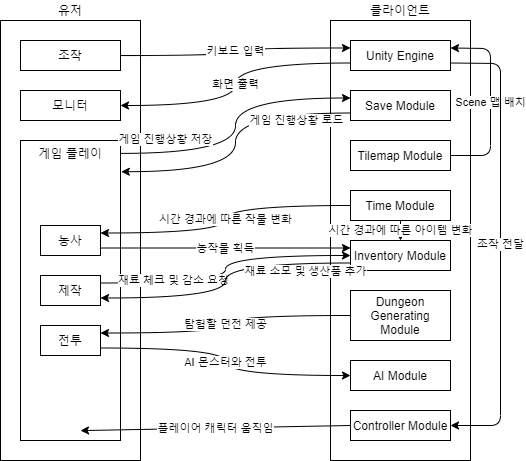

The diagram above was exported from draw.io. Its source (the exported page's mxGraphModel, read from the mxfile embedded in the PNG):
<mxGraphModel dx="1185" dy="643" grid="1" gridSize="10" guides="1" tooltips="1" connect="1" arrows="1" fold="1" page="1" pageScale="1" pageWidth="827" pageHeight="1169" math="0" shadow="0">
  <root>
    <mxCell id="0" />
    <mxCell id="1" parent="0" />
    <mxCell id="e2u_tyG7Br24T7pcYG07-10" value="" style="rounded=0;whiteSpace=wrap;html=1;" vertex="1" parent="1">
      <mxGeometry x="370" y="200" width="140" height="440" as="geometry" />
    </mxCell>
    <mxCell id="e2u_tyG7Br24T7pcYG07-1" value="" style="rounded=0;whiteSpace=wrap;html=1;" vertex="1" parent="1">
      <mxGeometry x="40" y="200" width="140" height="440" as="geometry" />
    </mxCell>
    <mxCell id="e2u_tyG7Br24T7pcYG07-2" value="유저" style="text;html=1;strokeColor=none;fillColor=none;align=center;verticalAlign=middle;whiteSpace=wrap;rounded=0;" vertex="1" parent="1">
      <mxGeometry x="40" y="180" width="140" height="20" as="geometry" />
    </mxCell>
    <mxCell id="e2u_tyG7Br24T7pcYG07-4" value="조작" style="rounded=0;whiteSpace=wrap;html=1;" vertex="1" parent="1">
      <mxGeometry x="60" y="220" width="100" height="30" as="geometry" />
    </mxCell>
    <mxCell id="e2u_tyG7Br24T7pcYG07-5" value="모니터" style="rounded=0;whiteSpace=wrap;html=1;" vertex="1" parent="1">
      <mxGeometry x="60" y="270" width="100" height="30" as="geometry" />
    </mxCell>
    <mxCell id="e2u_tyG7Br24T7pcYG07-6" value="게임 플레이" style="rounded=0;whiteSpace=wrap;html=1;align=center;verticalAlign=top;" vertex="1" parent="1">
      <mxGeometry x="60" y="320" width="100" height="300" as="geometry" />
    </mxCell>
    <mxCell id="e2u_tyG7Br24T7pcYG07-57" value="농작물 획득" style="edgeStyle=orthogonalEdgeStyle;curved=1;rounded=0;orthogonalLoop=1;jettySize=auto;html=1;exitX=1;exitY=0.75;exitDx=0;exitDy=0;entryX=0;entryY=0.25;entryDx=0;entryDy=0;" edge="1" parent="1" source="e2u_tyG7Br24T7pcYG07-7" target="e2u_tyG7Br24T7pcYG07-25">
      <mxGeometry relative="1" as="geometry" />
    </mxCell>
    <mxCell id="e2u_tyG7Br24T7pcYG07-7" value="농사" style="rounded=0;whiteSpace=wrap;html=1;" vertex="1" parent="1">
      <mxGeometry x="80" y="405" width="60" height="30" as="geometry" />
    </mxCell>
    <mxCell id="e2u_tyG7Br24T7pcYG07-62" value="재료 체크 및 감소 요청" style="edgeStyle=orthogonalEdgeStyle;curved=1;rounded=0;orthogonalLoop=1;jettySize=auto;html=1;exitX=1;exitY=0.25;exitDx=0;exitDy=0;entryX=0;entryY=0.5;entryDx=0;entryDy=0;" edge="1" parent="1" source="e2u_tyG7Br24T7pcYG07-8" target="e2u_tyG7Br24T7pcYG07-25">
      <mxGeometry x="-0.4797" y="3" relative="1" as="geometry">
        <mxPoint as="offset" />
      </mxGeometry>
    </mxCell>
    <mxCell id="e2u_tyG7Br24T7pcYG07-8" value="제작" style="rounded=0;whiteSpace=wrap;html=1;" vertex="1" parent="1">
      <mxGeometry x="80" y="455" width="60" height="30" as="geometry" />
    </mxCell>
    <mxCell id="e2u_tyG7Br24T7pcYG07-65" value="AI 몬스터와 전투" style="edgeStyle=orthogonalEdgeStyle;curved=1;rounded=0;orthogonalLoop=1;jettySize=auto;html=1;exitX=1;exitY=0.75;exitDx=0;exitDy=0;entryX=0;entryY=0.5;entryDx=0;entryDy=0;" edge="1" parent="1" source="e2u_tyG7Br24T7pcYG07-9" target="e2u_tyG7Br24T7pcYG07-27">
      <mxGeometry relative="1" as="geometry" />
    </mxCell>
    <mxCell id="e2u_tyG7Br24T7pcYG07-9" value="전투" style="rounded=0;whiteSpace=wrap;html=1;" vertex="1" parent="1">
      <mxGeometry x="80" y="505" width="60" height="30" as="geometry" />
    </mxCell>
    <mxCell id="e2u_tyG7Br24T7pcYG07-11" value="클라이언트" style="text;html=1;strokeColor=none;fillColor=none;align=center;verticalAlign=middle;whiteSpace=wrap;rounded=0;" vertex="1" parent="1">
      <mxGeometry x="370" y="180" width="140" height="20" as="geometry" />
    </mxCell>
    <mxCell id="e2u_tyG7Br24T7pcYG07-49" value="화면 출력" style="edgeStyle=orthogonalEdgeStyle;curved=1;rounded=0;orthogonalLoop=1;jettySize=auto;html=1;exitX=0;exitY=0.75;exitDx=0;exitDy=0;entryX=1;entryY=0.5;entryDx=0;entryDy=0;" edge="1" parent="1" source="e2u_tyG7Br24T7pcYG07-12" target="e2u_tyG7Br24T7pcYG07-5">
      <mxGeometry relative="1" as="geometry" />
    </mxCell>
    <mxCell id="e2u_tyG7Br24T7pcYG07-12" value="Unity Engine" style="rounded=0;whiteSpace=wrap;html=1;" vertex="1" parent="1">
      <mxGeometry x="390" y="220" width="100" height="30" as="geometry" />
    </mxCell>
    <mxCell id="e2u_tyG7Br24T7pcYG07-53" value="게임 진행상황 로드" style="edgeStyle=orthogonalEdgeStyle;curved=1;rounded=0;orthogonalLoop=1;jettySize=auto;html=1;exitX=0;exitY=0.75;exitDx=0;exitDy=0;entryX=1.008;entryY=0.104;entryDx=0;entryDy=0;entryPerimeter=0;" edge="1" parent="1" source="e2u_tyG7Br24T7pcYG07-22" target="e2u_tyG7Br24T7pcYG07-6">
      <mxGeometry x="-0.6225" y="8" relative="1" as="geometry">
        <mxPoint as="offset" />
      </mxGeometry>
    </mxCell>
    <mxCell id="e2u_tyG7Br24T7pcYG07-22" value="Save Module" style="rounded=0;whiteSpace=wrap;html=1;" vertex="1" parent="1">
      <mxGeometry x="390" y="270" width="100" height="30" as="geometry" />
    </mxCell>
    <mxCell id="e2u_tyG7Br24T7pcYG07-54" value="시간 경과에 따른 작물 변화" style="edgeStyle=orthogonalEdgeStyle;curved=1;rounded=0;orthogonalLoop=1;jettySize=auto;html=1;exitX=0;exitY=0.5;exitDx=0;exitDy=0;entryX=1;entryY=0.25;entryDx=0;entryDy=0;" edge="1" parent="1" source="e2u_tyG7Br24T7pcYG07-23" target="e2u_tyG7Br24T7pcYG07-7">
      <mxGeometry relative="1" as="geometry" />
    </mxCell>
    <mxCell id="e2u_tyG7Br24T7pcYG07-59" value="시간 경과에 따른 아이템 변화" style="edgeStyle=orthogonalEdgeStyle;curved=1;rounded=0;orthogonalLoop=1;jettySize=auto;html=1;exitX=0.5;exitY=1;exitDx=0;exitDy=0;entryX=0.5;entryY=0;entryDx=0;entryDy=0;" edge="1" parent="1" source="e2u_tyG7Br24T7pcYG07-23" target="e2u_tyG7Br24T7pcYG07-25">
      <mxGeometry relative="1" as="geometry" />
    </mxCell>
    <mxCell id="e2u_tyG7Br24T7pcYG07-23" value="Time Module" style="rounded=0;whiteSpace=wrap;html=1;" vertex="1" parent="1">
      <mxGeometry x="390" y="370" width="100" height="30" as="geometry" />
    </mxCell>
    <mxCell id="e2u_tyG7Br24T7pcYG07-24" value="Tilemap Module" style="rounded=0;whiteSpace=wrap;html=1;" vertex="1" parent="1">
      <mxGeometry x="390" y="320" width="100" height="30" as="geometry" />
    </mxCell>
    <mxCell id="e2u_tyG7Br24T7pcYG07-25" value="Inventory Module" style="rounded=0;whiteSpace=wrap;html=1;" vertex="1" parent="1">
      <mxGeometry x="390" y="420" width="100" height="30" as="geometry" />
    </mxCell>
    <mxCell id="e2u_tyG7Br24T7pcYG07-64" value="탐험할 던전 제공" style="edgeStyle=orthogonalEdgeStyle;curved=1;rounded=0;orthogonalLoop=1;jettySize=auto;html=1;exitX=0;exitY=0.5;exitDx=0;exitDy=0;entryX=1;entryY=0.25;entryDx=0;entryDy=0;" edge="1" parent="1" source="e2u_tyG7Br24T7pcYG07-26" target="e2u_tyG7Br24T7pcYG07-9">
      <mxGeometry relative="1" as="geometry" />
    </mxCell>
    <mxCell id="e2u_tyG7Br24T7pcYG07-26" value="Dungeon Generating Module" style="rounded=0;whiteSpace=wrap;html=1;" vertex="1" parent="1">
      <mxGeometry x="390" y="470" width="100" height="50" as="geometry" />
    </mxCell>
    <mxCell id="e2u_tyG7Br24T7pcYG07-27" value="AI Module" style="rounded=0;whiteSpace=wrap;html=1;" vertex="1" parent="1">
      <mxGeometry x="390" y="540" width="100" height="30" as="geometry" />
    </mxCell>
    <mxCell id="e2u_tyG7Br24T7pcYG07-28" value="Controller Module" style="rounded=0;whiteSpace=wrap;html=1;" vertex="1" parent="1">
      <mxGeometry x="390" y="590" width="100" height="30" as="geometry" />
    </mxCell>
    <mxCell id="e2u_tyG7Br24T7pcYG07-45" value="Scene 맵 배치" style="endArrow=classic;html=1;exitX=1;exitY=0.5;exitDx=0;exitDy=0;entryX=1;entryY=0.25;entryDx=0;entryDy=0;" edge="1" parent="1" source="e2u_tyG7Br24T7pcYG07-24" target="e2u_tyG7Br24T7pcYG07-12">
      <mxGeometry width="50" height="50" relative="1" as="geometry">
        <mxPoint x="390" y="430" as="sourcePoint" />
        <mxPoint x="440" y="380" as="targetPoint" />
        <Array as="points">
          <mxPoint x="530" y="335" />
          <mxPoint x="530" y="228" />
        </Array>
      </mxGeometry>
    </mxCell>
    <mxCell id="e2u_tyG7Br24T7pcYG07-46" value="조작 전달" style="endArrow=classic;html=1;exitX=1;exitY=0.75;exitDx=0;exitDy=0;entryX=1;entryY=0.5;entryDx=0;entryDy=0;" edge="1" parent="1" source="e2u_tyG7Br24T7pcYG07-12" target="e2u_tyG7Br24T7pcYG07-28">
      <mxGeometry width="50" height="50" relative="1" as="geometry">
        <mxPoint x="390" y="430" as="sourcePoint" />
        <mxPoint x="540" y="550" as="targetPoint" />
        <Array as="points">
          <mxPoint x="540" y="243" />
          <mxPoint x="540" y="605" />
        </Array>
      </mxGeometry>
    </mxCell>
    <mxCell id="e2u_tyG7Br24T7pcYG07-51" value="키보드 입력" style="edgeStyle=orthogonalEdgeStyle;curved=1;rounded=0;orthogonalLoop=1;jettySize=auto;html=1;exitX=1;exitY=0.5;exitDx=0;exitDy=0;entryX=0;entryY=0.25;entryDx=0;entryDy=0;" edge="1" parent="1" source="e2u_tyG7Br24T7pcYG07-4" target="e2u_tyG7Br24T7pcYG07-12">
      <mxGeometry relative="1" as="geometry" />
    </mxCell>
    <mxCell id="e2u_tyG7Br24T7pcYG07-52" value="게임 진행상황 저장" style="edgeStyle=orthogonalEdgeStyle;curved=1;rounded=0;orthogonalLoop=1;jettySize=auto;html=1;exitX=1;exitY=0.043;exitDx=0;exitDy=0;entryX=0;entryY=0.25;entryDx=0;entryDy=0;exitPerimeter=0;" edge="1" parent="1" source="e2u_tyG7Br24T7pcYG07-6" target="e2u_tyG7Br24T7pcYG07-22">
      <mxGeometry x="-0.0938" y="70" relative="1" as="geometry">
        <mxPoint as="offset" />
      </mxGeometry>
    </mxCell>
    <mxCell id="e2u_tyG7Br24T7pcYG07-67" value="플레이어 캐릭터 움직임" style="endArrow=classic;html=1;exitX=0;exitY=0.5;exitDx=0;exitDy=0;entryX=0.6;entryY=0.967;entryDx=0;entryDy=0;entryPerimeter=0;" edge="1" parent="1" source="e2u_tyG7Br24T7pcYG07-28" target="e2u_tyG7Br24T7pcYG07-6">
      <mxGeometry width="50" height="50" relative="1" as="geometry">
        <mxPoint x="290" y="680" as="sourcePoint" />
        <mxPoint x="340" y="630" as="targetPoint" />
      </mxGeometry>
    </mxCell>
    <mxCell id="e2u_tyG7Br24T7pcYG07-63" value="재료 소모 및 생산품 추가" style="edgeStyle=orthogonalEdgeStyle;curved=1;rounded=0;orthogonalLoop=1;jettySize=auto;html=1;exitX=0;exitY=0.75;exitDx=0;exitDy=0;entryX=1;entryY=0.75;entryDx=0;entryDy=0;" edge="1" parent="1" source="e2u_tyG7Br24T7pcYG07-25" target="e2u_tyG7Br24T7pcYG07-8">
      <mxGeometry x="-0.0635" y="80" relative="1" as="geometry">
        <mxPoint as="offset" />
      </mxGeometry>
    </mxCell>
  </root>
</mxGraphModel>